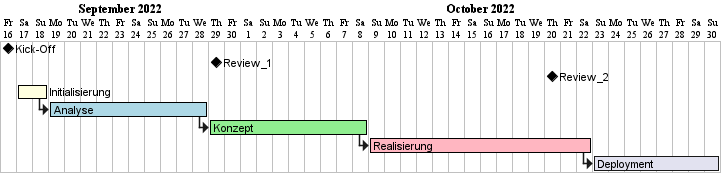

The diagram above was rendered by PlantUML. Its source (embedded in the PNG):
@startgantt roughtPlanning

hide footbox
printscale daily zoom 1
project starts the 2022/09/16

'EVENTS:
[Kick-Off] happens at 2022/09/16
[Review_1] happens at 2022/09/29
[Review_2] happens at 2022/10/20

'TASKS:
[Initialisierung] lasts 2 days
[Analyse] lasts 10 days
[Konzept] lasts 10 days
[Realisierung] lasts 14 days
[Deployment] lasts 8 days

'PLANNING
[Initialisierung] starts the 2022/09/17
[Analyse] starts at [Initialisierung]'s end
[Konzept] starts at [Analyse]'s end
[Realisierung] starts at [Konzept]'s end
[Deployment] starts at [Realisierung]'s end

'COLORS
[Initialisierung] is colored in LightYellow/Black
[Analyse] is colored in LightBlue/Black
[Konzept] is colored in LightGreen/Black
[Realisierung] is colored in LightPink/Black 
@endgantt